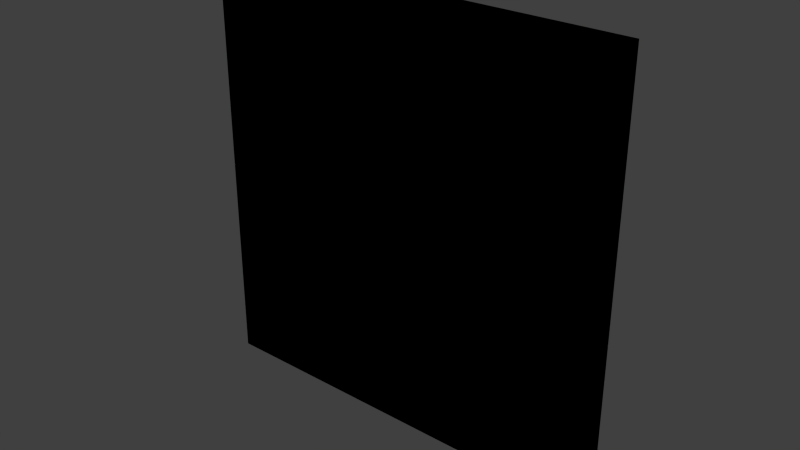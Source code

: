 # Source: face.blend  (saved by Blender 2.74.0; exported with 4.5.12 LTS)
import bpy
from mathutils import Matrix  # noqa: F401  (used for matrix-valued properties, if any)

bpy.ops.wm.read_factory_settings(use_empty=True)
scene = bpy.context.scene
scene.name = 'Scene'

# ---- collections
col_collection_1 = bpy.data.collections.new('Collection 1'); scene.collection.children.link(col_collection_1)

# ---- materials (node trees are filled in below, after node groups)
mat_face = bpy.data.materials.new('face')
mat_face.alpha_threshold = 0.0
mat_face.use_transparent_shadow = False
mat_face.roughness = 0.5

# ---- material node trees

# ---- world
world_world = bpy.data.worlds.new('World'); scene.world = world_world
world_world.color = (0.05088, 0.05088, 0.05088)
world_world.use_sun_shadow = False
world_world.sun_shadow_jitter_overblur = 0.0
world_world.cycles.sampling_method = 'MANUAL'
world_world.cycles.sample_map_resolution = 256

# ---- meshes
me_cube_001 = bpy.data.meshes.new('Cube.001')
me_cube_001.from_pydata([(-0.5, 0.4688, -0.5), (-0.5, 0.4688, 0.5), (-0.5, 0.4688, -0.5), (-0.5, 0.4688, 0.5), (0.5, 0.4688, -0.5), (0.5, 0.4688, 0.5), (0.5, 0.4688, -0.5), (0.5, 0.4688, 0.5)], [], [(3, 7, 6, 2), (5, 1, 0, 4)])
_uv = me_cube_001.uv_layers.new(name='normal')
_uv.uv.foreach_set('vector', [0.0, 0.0, 1.0, 0.0, 1.0, 1.0, 0.0, 1.0, 0.0, 0.0, 1.0, 0.0, 1.0, 1.0, 0.0, 1.0])
me_cube_001.materials.append(mat_face)
me_cube_001.use_remesh_preserve_volume = False
me_cube_001.use_remesh_preserve_attributes = False
me_cube_001.use_mirror_vertex_groups = False
me_cube_001.update()

# ---- objects
ob_face = bpy.data.objects.new('FACE', me_cube_001)

# ---- transforms, parenting, visibility, modifiers, constraints
ob_face.location = (0.0, 0.0, 0.0)
ob_face.lineart.crease_threshold = 0.0

# ---- collection membership
col_collection_1.objects.link(ob_face)

# ---- scene / render settings (as saved in the file)
scene.frame_start = 1; scene.frame_end = 250; scene.frame_set(1)
scene.render.engine = 'BLENDER_EEVEE_NEXT'
scene.render.resolution_percentage = 50
scene.render.dither_intensity = 0.0
scene.cycles.use_denoising = False
scene.cycles.samples = 10
scene.cycles.sampling_pattern = 'TABULATED_SOBOL'
scene.cycles.light_sampling_threshold = 0.0
scene.cycles.use_adaptive_sampling = False
scene.cycles.use_light_tree = False
scene.cycles.blur_glossy = 0.0
scene.cycles.pixel_filter_type = 'GAUSSIAN'
scene.cycles.sample_clamp_indirect = 0.0
scene.view_settings.view_transform = 'Standard'
bpy.context.view_layer.update()

# ---- added for rendering (the .blend has no active camera and no usable light): camera, sun
cam_auto = bpy.data.cameras.new('AutoCamera')
cam_auto.lens = 50.0
cam_auto.sensor_width = 36.0
cam_auto.clip_end = 1000.0
ob_auto_camera = bpy.data.objects.new('AutoCamera', cam_auto)
scene.collection.objects.link(ob_auto_camera)
ob_auto_camera.location = (1.30847, -1.10141, 1.04677)
ob_auto_camera.rotation_euler = (1.09748, -7.21219e-08, 0.694738)
scene.camera = ob_auto_camera
light_auto_sun = bpy.data.lights.new('AutoSun', 'SUN')
light_auto_sun.energy = 3.0
light_auto_sun.angle = 0.0523599
ob_auto_sun = bpy.data.objects.new('AutoSun', light_auto_sun)
scene.collection.objects.link(ob_auto_sun)
ob_auto_sun.rotation_euler = (0.872665, 0.174533, 0.523599)
bpy.context.view_layer.update()
